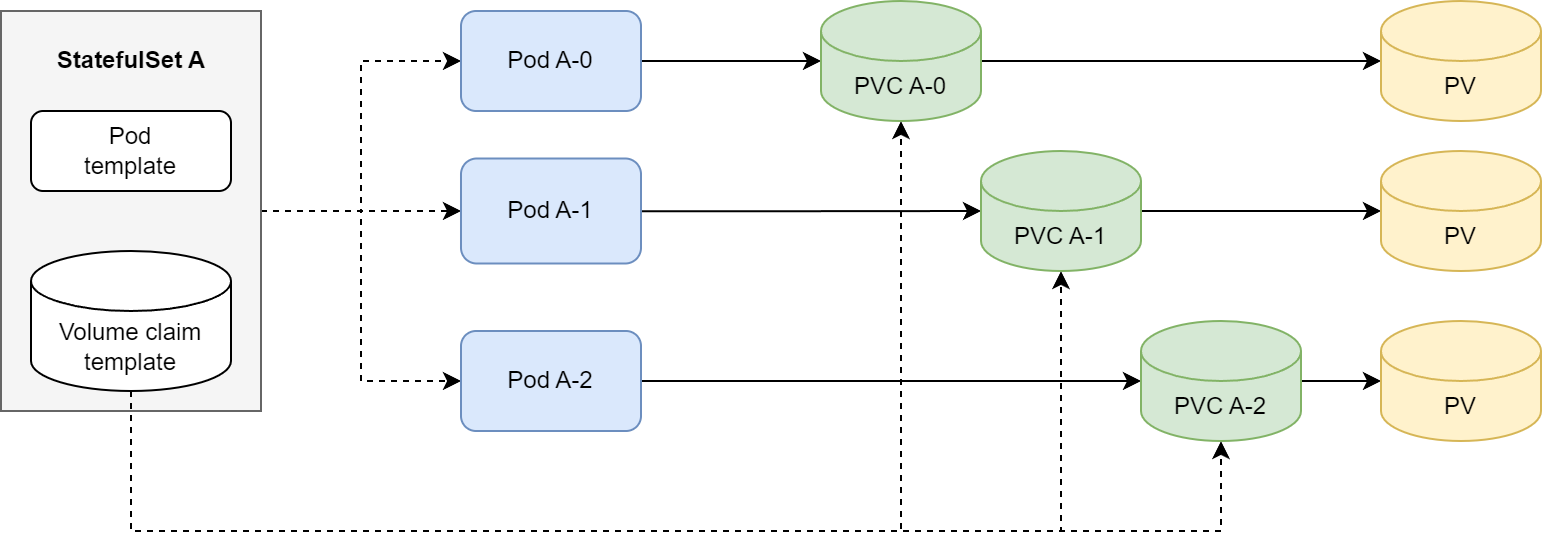

The diagram above was exported from draw.io. Its source (the exported page's mxGraphModel, read from the mxfile embedded in the PNG):
<mxGraphModel dx="1100" dy="991" grid="1" gridSize="10" guides="1" tooltips="1" connect="1" arrows="1" fold="1" page="1" pageScale="1" pageWidth="827" pageHeight="1169" math="0" shadow="0">
  <root>
    <mxCell id="0" />
    <mxCell id="1" parent="0" />
    <mxCell id="V5lVs66jDiODTlP7dzqQ-27" style="edgeStyle=orthogonalEdgeStyle;rounded=0;orthogonalLoop=1;jettySize=auto;html=1;entryX=0;entryY=0.5;entryDx=0;entryDy=0;dashed=1;" edge="1" parent="1" source="V5lVs66jDiODTlP7dzqQ-1" target="V5lVs66jDiODTlP7dzqQ-5">
      <mxGeometry relative="1" as="geometry" />
    </mxCell>
    <mxCell id="V5lVs66jDiODTlP7dzqQ-28" style="edgeStyle=orthogonalEdgeStyle;rounded=0;orthogonalLoop=1;jettySize=auto;html=1;entryX=0;entryY=0.5;entryDx=0;entryDy=0;dashed=1;" edge="1" parent="1" source="V5lVs66jDiODTlP7dzqQ-1" target="V5lVs66jDiODTlP7dzqQ-6">
      <mxGeometry relative="1" as="geometry" />
    </mxCell>
    <mxCell id="V5lVs66jDiODTlP7dzqQ-29" style="edgeStyle=orthogonalEdgeStyle;rounded=0;orthogonalLoop=1;jettySize=auto;html=1;entryX=0;entryY=0.5;entryDx=0;entryDy=0;dashed=1;" edge="1" parent="1" source="V5lVs66jDiODTlP7dzqQ-1" target="V5lVs66jDiODTlP7dzqQ-7">
      <mxGeometry relative="1" as="geometry" />
    </mxCell>
    <mxCell id="V5lVs66jDiODTlP7dzqQ-1" value="" style="rounded=0;whiteSpace=wrap;html=1;fillColor=#f5f5f5;fontColor=#333333;strokeColor=#666666;" vertex="1" parent="1">
      <mxGeometry x="80" y="200" width="130" height="200" as="geometry" />
    </mxCell>
    <mxCell id="V5lVs66jDiODTlP7dzqQ-2" value="&lt;b&gt;StatefulSet A&lt;/b&gt;" style="text;html=1;align=center;verticalAlign=middle;resizable=0;points=[];autosize=1;strokeColor=none;fillColor=none;" vertex="1" parent="1">
      <mxGeometry x="95" y="210" width="100" height="30" as="geometry" />
    </mxCell>
    <mxCell id="V5lVs66jDiODTlP7dzqQ-3" value="Pod&lt;br&gt;template" style="rounded=1;whiteSpace=wrap;html=1;" vertex="1" parent="1">
      <mxGeometry x="95" y="250" width="100" height="40" as="geometry" />
    </mxCell>
    <mxCell id="V5lVs66jDiODTlP7dzqQ-24" style="edgeStyle=orthogonalEdgeStyle;rounded=0;orthogonalLoop=1;jettySize=auto;html=1;entryX=0.5;entryY=1;entryDx=0;entryDy=0;entryPerimeter=0;exitX=0.5;exitY=1;exitDx=0;exitDy=0;exitPerimeter=0;dashed=1;" edge="1" parent="1" source="V5lVs66jDiODTlP7dzqQ-4" target="V5lVs66jDiODTlP7dzqQ-8">
      <mxGeometry relative="1" as="geometry">
        <Array as="points">
          <mxPoint x="145" y="460" />
          <mxPoint x="530" y="460" />
        </Array>
      </mxGeometry>
    </mxCell>
    <mxCell id="V5lVs66jDiODTlP7dzqQ-25" style="edgeStyle=orthogonalEdgeStyle;rounded=0;orthogonalLoop=1;jettySize=auto;html=1;entryX=0.5;entryY=1;entryDx=0;entryDy=0;entryPerimeter=0;dashed=1;" edge="1" parent="1" source="V5lVs66jDiODTlP7dzqQ-4" target="V5lVs66jDiODTlP7dzqQ-9">
      <mxGeometry relative="1" as="geometry">
        <Array as="points">
          <mxPoint x="145" y="460" />
          <mxPoint x="610" y="460" />
        </Array>
      </mxGeometry>
    </mxCell>
    <mxCell id="V5lVs66jDiODTlP7dzqQ-26" style="edgeStyle=orthogonalEdgeStyle;rounded=0;orthogonalLoop=1;jettySize=auto;html=1;entryX=0.5;entryY=1;entryDx=0;entryDy=0;entryPerimeter=0;dashed=1;" edge="1" parent="1" source="V5lVs66jDiODTlP7dzqQ-4" target="V5lVs66jDiODTlP7dzqQ-10">
      <mxGeometry relative="1" as="geometry">
        <Array as="points">
          <mxPoint x="145" y="460" />
          <mxPoint x="690" y="460" />
        </Array>
      </mxGeometry>
    </mxCell>
    <mxCell id="V5lVs66jDiODTlP7dzqQ-4" value="Volume claim&lt;br&gt;template" style="shape=cylinder3;whiteSpace=wrap;html=1;boundedLbl=1;backgroundOutline=1;size=15;" vertex="1" parent="1">
      <mxGeometry x="95" y="320" width="100" height="70" as="geometry" />
    </mxCell>
    <mxCell id="V5lVs66jDiODTlP7dzqQ-15" style="edgeStyle=orthogonalEdgeStyle;rounded=0;orthogonalLoop=1;jettySize=auto;html=1;entryX=0;entryY=0.5;entryDx=0;entryDy=0;entryPerimeter=0;" edge="1" parent="1" source="V5lVs66jDiODTlP7dzqQ-5" target="V5lVs66jDiODTlP7dzqQ-8">
      <mxGeometry relative="1" as="geometry" />
    </mxCell>
    <mxCell id="V5lVs66jDiODTlP7dzqQ-5" value="Pod A-0" style="rounded=1;whiteSpace=wrap;html=1;fillColor=#dae8fc;strokeColor=#6c8ebf;" vertex="1" parent="1">
      <mxGeometry x="310" y="200" width="90" height="50" as="geometry" />
    </mxCell>
    <mxCell id="V5lVs66jDiODTlP7dzqQ-16" style="edgeStyle=orthogonalEdgeStyle;rounded=0;orthogonalLoop=1;jettySize=auto;html=1;" edge="1" parent="1" source="V5lVs66jDiODTlP7dzqQ-6" target="V5lVs66jDiODTlP7dzqQ-9">
      <mxGeometry relative="1" as="geometry" />
    </mxCell>
    <mxCell id="V5lVs66jDiODTlP7dzqQ-6" value="Pod A-1" style="rounded=1;whiteSpace=wrap;html=1;fillColor=#dae8fc;strokeColor=#6c8ebf;" vertex="1" parent="1">
      <mxGeometry x="310" y="273.75" width="90" height="52.5" as="geometry" />
    </mxCell>
    <mxCell id="V5lVs66jDiODTlP7dzqQ-18" style="edgeStyle=orthogonalEdgeStyle;rounded=0;orthogonalLoop=1;jettySize=auto;html=1;entryX=0;entryY=0.5;entryDx=0;entryDy=0;entryPerimeter=0;" edge="1" parent="1" source="V5lVs66jDiODTlP7dzqQ-7" target="V5lVs66jDiODTlP7dzqQ-10">
      <mxGeometry relative="1" as="geometry" />
    </mxCell>
    <mxCell id="V5lVs66jDiODTlP7dzqQ-7" value="Pod A-2" style="rounded=1;whiteSpace=wrap;html=1;fillColor=#dae8fc;strokeColor=#6c8ebf;" vertex="1" parent="1">
      <mxGeometry x="310" y="360" width="90" height="50" as="geometry" />
    </mxCell>
    <mxCell id="V5lVs66jDiODTlP7dzqQ-19" style="edgeStyle=orthogonalEdgeStyle;rounded=0;orthogonalLoop=1;jettySize=auto;html=1;" edge="1" parent="1" source="V5lVs66jDiODTlP7dzqQ-8" target="V5lVs66jDiODTlP7dzqQ-13">
      <mxGeometry relative="1" as="geometry" />
    </mxCell>
    <mxCell id="V5lVs66jDiODTlP7dzqQ-8" value="PVC A-0" style="shape=cylinder3;whiteSpace=wrap;html=1;boundedLbl=1;backgroundOutline=1;size=15;fillColor=#d5e8d4;strokeColor=#82b366;" vertex="1" parent="1">
      <mxGeometry x="490" y="195" width="80" height="60" as="geometry" />
    </mxCell>
    <mxCell id="V5lVs66jDiODTlP7dzqQ-20" style="edgeStyle=orthogonalEdgeStyle;rounded=0;orthogonalLoop=1;jettySize=auto;html=1;" edge="1" parent="1" source="V5lVs66jDiODTlP7dzqQ-9" target="V5lVs66jDiODTlP7dzqQ-12">
      <mxGeometry relative="1" as="geometry" />
    </mxCell>
    <mxCell id="V5lVs66jDiODTlP7dzqQ-9" value="PVC A-1" style="shape=cylinder3;whiteSpace=wrap;html=1;boundedLbl=1;backgroundOutline=1;size=15;fillColor=#d5e8d4;strokeColor=#82b366;" vertex="1" parent="1">
      <mxGeometry x="570" y="270" width="80" height="60" as="geometry" />
    </mxCell>
    <mxCell id="V5lVs66jDiODTlP7dzqQ-23" style="edgeStyle=orthogonalEdgeStyle;rounded=0;orthogonalLoop=1;jettySize=auto;html=1;entryX=0;entryY=0.5;entryDx=0;entryDy=0;entryPerimeter=0;" edge="1" parent="1" source="V5lVs66jDiODTlP7dzqQ-10" target="V5lVs66jDiODTlP7dzqQ-11">
      <mxGeometry relative="1" as="geometry" />
    </mxCell>
    <mxCell id="V5lVs66jDiODTlP7dzqQ-10" value="PVC A-2" style="shape=cylinder3;whiteSpace=wrap;html=1;boundedLbl=1;backgroundOutline=1;size=15;fillColor=#d5e8d4;strokeColor=#82b366;" vertex="1" parent="1">
      <mxGeometry x="650" y="355" width="80" height="60" as="geometry" />
    </mxCell>
    <mxCell id="V5lVs66jDiODTlP7dzqQ-11" value="PV" style="shape=cylinder3;whiteSpace=wrap;html=1;boundedLbl=1;backgroundOutline=1;size=15;fillColor=#fff2cc;strokeColor=#d6b656;" vertex="1" parent="1">
      <mxGeometry x="770" y="355" width="80" height="60" as="geometry" />
    </mxCell>
    <mxCell id="V5lVs66jDiODTlP7dzqQ-12" value="PV" style="shape=cylinder3;whiteSpace=wrap;html=1;boundedLbl=1;backgroundOutline=1;size=15;fillColor=#fff2cc;strokeColor=#d6b656;" vertex="1" parent="1">
      <mxGeometry x="770" y="270" width="80" height="60" as="geometry" />
    </mxCell>
    <mxCell id="V5lVs66jDiODTlP7dzqQ-13" value="PV" style="shape=cylinder3;whiteSpace=wrap;html=1;boundedLbl=1;backgroundOutline=1;size=15;fillColor=#fff2cc;strokeColor=#d6b656;" vertex="1" parent="1">
      <mxGeometry x="770" y="195" width="80" height="60" as="geometry" />
    </mxCell>
  </root>
</mxGraphModel>